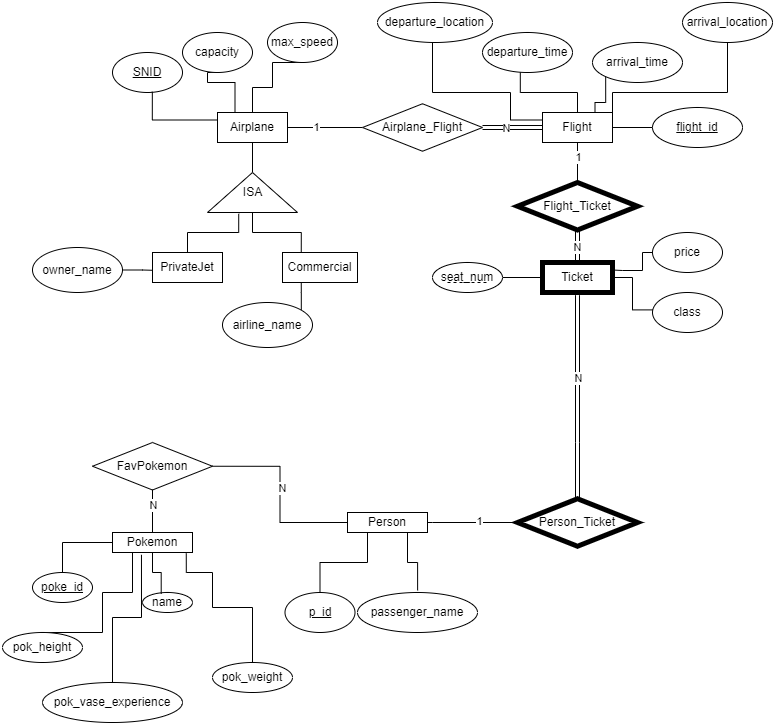

The diagram above was exported from draw.io. Its source (the exported page's mxGraphModel, read from the mxfile embedded in the PNG):
<mxGraphModel dx="1472" dy="1096" grid="1" gridSize="10" guides="1" tooltips="1" connect="1" arrows="1" fold="1" page="1" pageScale="1" pageWidth="850" pageHeight="1100" math="0" shadow="0" extFonts="Permanent Marker^https://fonts.googleapis.com/css?family=Permanent+Marker">
  <root>
    <mxCell id="0" />
    <mxCell id="1" parent="0" />
    <mxCell id="Z4uFQm3B3v6ux3QYlrGD-12" style="edgeStyle=orthogonalEdgeStyle;rounded=0;orthogonalLoop=1;jettySize=auto;html=1;exitX=0.25;exitY=0;exitDx=0;exitDy=0;entryX=0.5;entryY=1;entryDx=0;entryDy=0;endArrow=none;endFill=0;" parent="1" source="Z4uFQm3B3v6ux3QYlrGD-1" target="Z4uFQm3B3v6ux3QYlrGD-10" edge="1">
      <mxGeometry relative="1" as="geometry">
        <Array as="points">
          <mxPoint x="273" y="220" />
          <mxPoint x="245" y="220" />
        </Array>
      </mxGeometry>
    </mxCell>
    <mxCell id="Z4uFQm3B3v6ux3QYlrGD-17" style="edgeStyle=orthogonalEdgeStyle;rounded=0;orthogonalLoop=1;jettySize=auto;html=1;exitX=0.5;exitY=0;exitDx=0;exitDy=0;endArrow=none;endFill=0;entryX=0.5;entryY=1;entryDx=0;entryDy=0;" parent="1" source="Z4uFQm3B3v6ux3QYlrGD-1" target="Z4uFQm3B3v6ux3QYlrGD-19" edge="1">
      <mxGeometry relative="1" as="geometry">
        <mxPoint x="340" y="190" as="targetPoint" />
        <Array as="points">
          <mxPoint x="290" y="225" />
          <mxPoint x="310" y="225" />
          <mxPoint x="310" y="200" />
        </Array>
      </mxGeometry>
    </mxCell>
    <mxCell id="Z4uFQm3B3v6ux3QYlrGD-23" style="edgeStyle=orthogonalEdgeStyle;rounded=0;orthogonalLoop=1;jettySize=auto;html=1;exitX=1;exitY=0.5;exitDx=0;exitDy=0;entryX=0;entryY=0.5;entryDx=0;entryDy=0;endArrow=none;endFill=0;" parent="1" source="Z4uFQm3B3v6ux3QYlrGD-1" target="Z4uFQm3B3v6ux3QYlrGD-21" edge="1">
      <mxGeometry relative="1" as="geometry" />
    </mxCell>
    <mxCell id="Z4uFQm3B3v6ux3QYlrGD-24" value="1" style="edgeLabel;html=1;align=center;verticalAlign=middle;resizable=0;points=[];" parent="Z4uFQm3B3v6ux3QYlrGD-23" connectable="0" vertex="1">
      <mxGeometry x="-0.2648" y="1" relative="1" as="geometry">
        <mxPoint as="offset" />
      </mxGeometry>
    </mxCell>
    <mxCell id="Z4uFQm3B3v6ux3QYlrGD-1" value="Airplane" style="rounded=0;whiteSpace=wrap;html=1;" parent="1" vertex="1">
      <mxGeometry x="255" y="250" width="70" height="30" as="geometry" />
    </mxCell>
    <mxCell id="Z4uFQm3B3v6ux3QYlrGD-2" value="&lt;u&gt;SNID&lt;/u&gt;" style="ellipse;whiteSpace=wrap;html=1;" parent="1" vertex="1">
      <mxGeometry x="150" y="190" width="70" height="40" as="geometry" />
    </mxCell>
    <mxCell id="Z4uFQm3B3v6ux3QYlrGD-3" style="edgeStyle=orthogonalEdgeStyle;rounded=0;orthogonalLoop=1;jettySize=auto;html=1;exitX=0;exitY=0.25;exitDx=0;exitDy=0;entryX=0.569;entryY=0.98;entryDx=0;entryDy=0;entryPerimeter=0;endArrow=none;endFill=0;" parent="1" source="Z4uFQm3B3v6ux3QYlrGD-1" target="Z4uFQm3B3v6ux3QYlrGD-2" edge="1">
      <mxGeometry relative="1" as="geometry" />
    </mxCell>
    <mxCell id="Z4uFQm3B3v6ux3QYlrGD-16" style="edgeStyle=orthogonalEdgeStyle;rounded=0;orthogonalLoop=1;jettySize=auto;html=1;entryX=0.5;entryY=1;entryDx=0;entryDy=0;endArrow=none;endFill=0;" parent="1" source="Z4uFQm3B3v6ux3QYlrGD-4" target="Z4uFQm3B3v6ux3QYlrGD-1" edge="1">
      <mxGeometry relative="1" as="geometry" />
    </mxCell>
    <mxCell id="Z4uFQm3B3v6ux3QYlrGD-4" value="ISA" style="verticalLabelPosition=middle;verticalAlign=middle;html=1;shape=mxgraph.basic.acute_triangle;dx=0.5;labelPosition=center;align=center;" parent="1" vertex="1">
      <mxGeometry x="245" y="310" width="90" height="40" as="geometry" />
    </mxCell>
    <mxCell id="Z4uFQm3B3v6ux3QYlrGD-7" value="PrivateJet" style="rounded=0;whiteSpace=wrap;html=1;" parent="1" vertex="1">
      <mxGeometry x="190" y="390" width="70" height="30" as="geometry" />
    </mxCell>
    <mxCell id="Z4uFQm3B3v6ux3QYlrGD-8" value="Commercial" style="rounded=0;whiteSpace=wrap;html=1;" parent="1" vertex="1">
      <mxGeometry x="320" y="390" width="75" height="30" as="geometry" />
    </mxCell>
    <mxCell id="Z4uFQm3B3v6ux3QYlrGD-10" value="capacity" style="ellipse;whiteSpace=wrap;html=1;" parent="1" vertex="1">
      <mxGeometry x="220" y="170" width="70" height="40" as="geometry" />
    </mxCell>
    <mxCell id="Z4uFQm3B3v6ux3QYlrGD-15" style="edgeStyle=orthogonalEdgeStyle;rounded=0;orthogonalLoop=1;jettySize=auto;html=1;exitX=0.25;exitY=0;exitDx=0;exitDy=0;entryX=0.5;entryY=1;entryDx=0;entryDy=0;entryPerimeter=0;endArrow=none;endFill=0;" parent="1" source="Z4uFQm3B3v6ux3QYlrGD-8" target="Z4uFQm3B3v6ux3QYlrGD-4" edge="1">
      <mxGeometry relative="1" as="geometry" />
    </mxCell>
    <mxCell id="Z4uFQm3B3v6ux3QYlrGD-19" value="max_speed" style="ellipse;whiteSpace=wrap;html=1;" parent="1" vertex="1">
      <mxGeometry x="305" y="160" width="70" height="40" as="geometry" />
    </mxCell>
    <mxCell id="Z4uFQm3B3v6ux3QYlrGD-26" style="edgeStyle=orthogonalEdgeStyle;rounded=0;orthogonalLoop=1;jettySize=auto;html=1;exitX=0.5;exitY=0;exitDx=0;exitDy=0;endArrow=none;endFill=0;entryX=0.42;entryY=0.95;entryDx=0;entryDy=0;entryPerimeter=0;" parent="1" source="Z4uFQm3B3v6ux3QYlrGD-20" target="Z4uFQm3B3v6ux3QYlrGD-27" edge="1">
      <mxGeometry relative="1" as="geometry">
        <mxPoint x="615" y="200" as="targetPoint" />
      </mxGeometry>
    </mxCell>
    <mxCell id="Z4uFQm3B3v6ux3QYlrGD-29" style="edgeStyle=orthogonalEdgeStyle;rounded=0;orthogonalLoop=1;jettySize=auto;html=1;exitX=0.75;exitY=0;exitDx=0;exitDy=0;entryX=0;entryY=1;entryDx=0;entryDy=0;endArrow=none;endFill=0;" parent="1" source="Z4uFQm3B3v6ux3QYlrGD-20" target="Z4uFQm3B3v6ux3QYlrGD-28" edge="1">
      <mxGeometry relative="1" as="geometry">
        <Array as="points">
          <mxPoint x="633" y="240" />
          <mxPoint x="643" y="240" />
        </Array>
      </mxGeometry>
    </mxCell>
    <mxCell id="Z4uFQm3B3v6ux3QYlrGD-39" style="edgeStyle=orthogonalEdgeStyle;rounded=0;orthogonalLoop=1;jettySize=auto;html=1;entryX=0;entryY=0.5;entryDx=0;entryDy=0;endArrow=none;endFill=0;" parent="1" source="Z4uFQm3B3v6ux3QYlrGD-20" target="Z4uFQm3B3v6ux3QYlrGD-40" edge="1">
      <mxGeometry relative="1" as="geometry">
        <mxPoint x="690" y="265" as="targetPoint" />
      </mxGeometry>
    </mxCell>
    <mxCell id="Z4uFQm3B3v6ux3QYlrGD-86" style="edgeStyle=orthogonalEdgeStyle;rounded=0;orthogonalLoop=1;jettySize=auto;html=1;exitX=1;exitY=0;exitDx=0;exitDy=0;entryX=0.5;entryY=1;entryDx=0;entryDy=0;endArrow=none;endFill=0;" parent="1" source="Z4uFQm3B3v6ux3QYlrGD-20" target="Z4uFQm3B3v6ux3QYlrGD-85" edge="1">
      <mxGeometry relative="1" as="geometry">
        <Array as="points">
          <mxPoint x="650" y="230" />
          <mxPoint x="765" y="230" />
        </Array>
      </mxGeometry>
    </mxCell>
    <mxCell id="Z4uFQm3B3v6ux3QYlrGD-20" value="Flight" style="rounded=0;whiteSpace=wrap;html=1;" parent="1" vertex="1">
      <mxGeometry x="580" y="250" width="70" height="30" as="geometry" />
    </mxCell>
    <mxCell id="Z4uFQm3B3v6ux3QYlrGD-22" style="edgeStyle=orthogonalEdgeStyle;rounded=0;orthogonalLoop=1;jettySize=auto;html=1;exitX=1;exitY=0.5;exitDx=0;exitDy=0;entryX=0;entryY=0.5;entryDx=0;entryDy=0;endArrow=none;endFill=0;shape=link;" parent="1" source="Z4uFQm3B3v6ux3QYlrGD-21" target="Z4uFQm3B3v6ux3QYlrGD-20" edge="1">
      <mxGeometry relative="1" as="geometry" />
    </mxCell>
    <mxCell id="Z4uFQm3B3v6ux3QYlrGD-25" value="N" style="edgeLabel;html=1;align=center;verticalAlign=middle;resizable=0;points=[];" parent="Z4uFQm3B3v6ux3QYlrGD-22" connectable="0" vertex="1">
      <mxGeometry x="-0.219" relative="1" as="geometry">
        <mxPoint as="offset" />
      </mxGeometry>
    </mxCell>
    <mxCell id="Z4uFQm3B3v6ux3QYlrGD-21" value="Airplane_Flight" style="shape=rhombus;perimeter=rhombusPerimeter;whiteSpace=wrap;html=1;align=center;strokeColor=default;" parent="1" vertex="1">
      <mxGeometry x="400" y="241.25" width="120" height="47.5" as="geometry" />
    </mxCell>
    <mxCell id="Z4uFQm3B3v6ux3QYlrGD-27" value="departure_time" style="ellipse;whiteSpace=wrap;html=1;" parent="1" vertex="1">
      <mxGeometry x="520" y="170" width="90" height="40" as="geometry" />
    </mxCell>
    <mxCell id="Z4uFQm3B3v6ux3QYlrGD-28" value="arrival_time" style="ellipse;whiteSpace=wrap;html=1;" parent="1" vertex="1">
      <mxGeometry x="630" y="180" width="90" height="40" as="geometry" />
    </mxCell>
    <mxCell id="Z4uFQm3B3v6ux3QYlrGD-33" style="edgeStyle=orthogonalEdgeStyle;rounded=0;orthogonalLoop=1;jettySize=auto;html=1;entryX=0.5;entryY=1;entryDx=0;entryDy=0;endArrow=none;endFill=0;shape=link;" parent="1" source="Z4uFQm3B3v6ux3QYlrGD-30" target="Z4uFQm3B3v6ux3QYlrGD-31" edge="1">
      <mxGeometry relative="1" as="geometry" />
    </mxCell>
    <mxCell id="Z4uFQm3B3v6ux3QYlrGD-43" value="N" style="edgeLabel;html=1;align=center;verticalAlign=middle;resizable=0;points=[];" parent="Z4uFQm3B3v6ux3QYlrGD-33" connectable="0" vertex="1">
      <mxGeometry x="-0.0072" y="-1" relative="1" as="geometry">
        <mxPoint as="offset" />
      </mxGeometry>
    </mxCell>
    <mxCell id="Z4uFQm3B3v6ux3QYlrGD-46" style="edgeStyle=orthogonalEdgeStyle;rounded=0;orthogonalLoop=1;jettySize=auto;html=1;exitX=0.75;exitY=1;exitDx=0;exitDy=0;endArrow=none;endFill=0;entryX=0.501;entryY=-0.051;entryDx=0;entryDy=0;entryPerimeter=0;" parent="1" source="Z4uFQm3B3v6ux3QYlrGD-48" target="Z4uFQm3B3v6ux3QYlrGD-47" edge="1">
      <mxGeometry relative="1" as="geometry">
        <mxPoint x="630" y="480" as="targetPoint" />
      </mxGeometry>
    </mxCell>
    <mxCell id="Z4uFQm3B3v6ux3QYlrGD-30" value="Ticket" style="rounded=0;whiteSpace=wrap;html=1;strokeWidth=5;" parent="1" vertex="1">
      <mxGeometry x="580" y="400" width="70" height="30" as="geometry" />
    </mxCell>
    <mxCell id="Z4uFQm3B3v6ux3QYlrGD-32" style="edgeStyle=orthogonalEdgeStyle;rounded=0;orthogonalLoop=1;jettySize=auto;html=1;entryX=0.5;entryY=1;entryDx=0;entryDy=0;endArrow=none;endFill=0;" parent="1" source="Z4uFQm3B3v6ux3QYlrGD-31" target="Z4uFQm3B3v6ux3QYlrGD-20" edge="1">
      <mxGeometry relative="1" as="geometry" />
    </mxCell>
    <mxCell id="Z4uFQm3B3v6ux3QYlrGD-42" value="1" style="edgeLabel;html=1;align=center;verticalAlign=middle;resizable=0;points=[];" parent="Z4uFQm3B3v6ux3QYlrGD-32" connectable="0" vertex="1">
      <mxGeometry x="0.3" relative="1" as="geometry">
        <mxPoint as="offset" />
      </mxGeometry>
    </mxCell>
    <mxCell id="Z4uFQm3B3v6ux3QYlrGD-31" value="Flight_Ticket" style="shape=rhombus;perimeter=rhombusPerimeter;whiteSpace=wrap;html=1;align=center;strokeColor=default;strokeWidth=5;" parent="1" vertex="1">
      <mxGeometry x="555" y="320" width="120" height="47.5" as="geometry" />
    </mxCell>
    <mxCell id="Z4uFQm3B3v6ux3QYlrGD-34" value="price" style="ellipse;whiteSpace=wrap;html=1;" parent="1" vertex="1">
      <mxGeometry x="690" y="370" width="70" height="40" as="geometry" />
    </mxCell>
    <mxCell id="Z4uFQm3B3v6ux3QYlrGD-35" style="edgeStyle=orthogonalEdgeStyle;rounded=0;orthogonalLoop=1;jettySize=auto;html=1;entryX=1;entryY=0.25;entryDx=0;entryDy=0;endArrow=none;endFill=0;" parent="1" source="Z4uFQm3B3v6ux3QYlrGD-34" target="Z4uFQm3B3v6ux3QYlrGD-30" edge="1">
      <mxGeometry relative="1" as="geometry">
        <Array as="points">
          <mxPoint x="680" y="390" />
          <mxPoint x="680" y="408" />
          <mxPoint x="660" y="408" />
        </Array>
      </mxGeometry>
    </mxCell>
    <mxCell id="Z4uFQm3B3v6ux3QYlrGD-37" style="edgeStyle=orthogonalEdgeStyle;rounded=0;orthogonalLoop=1;jettySize=auto;html=1;entryX=0.347;entryY=1.032;entryDx=0;entryDy=0;entryPerimeter=0;endArrow=none;endFill=0;" parent="1" source="Z4uFQm3B3v6ux3QYlrGD-7" target="Z4uFQm3B3v6ux3QYlrGD-4" edge="1">
      <mxGeometry relative="1" as="geometry" />
    </mxCell>
    <mxCell id="Z4uFQm3B3v6ux3QYlrGD-40" value="&lt;u&gt;flight_id&lt;/u&gt;" style="ellipse;whiteSpace=wrap;html=1;" parent="1" vertex="1">
      <mxGeometry x="690" y="245" width="90" height="40" as="geometry" />
    </mxCell>
    <mxCell id="Z4uFQm3B3v6ux3QYlrGD-44" value="class" style="ellipse;whiteSpace=wrap;html=1;" parent="1" vertex="1">
      <mxGeometry x="690" y="430" width="70" height="40" as="geometry" />
    </mxCell>
    <mxCell id="Z4uFQm3B3v6ux3QYlrGD-45" style="edgeStyle=orthogonalEdgeStyle;rounded=0;orthogonalLoop=1;jettySize=auto;html=1;exitX=1;exitY=0.5;exitDx=0;exitDy=0;entryX=0.006;entryY=0.435;entryDx=0;entryDy=0;entryPerimeter=0;endArrow=none;endFill=0;" parent="1" source="Z4uFQm3B3v6ux3QYlrGD-30" target="Z4uFQm3B3v6ux3QYlrGD-44" edge="1">
      <mxGeometry relative="1" as="geometry" />
    </mxCell>
    <mxCell id="Z4uFQm3B3v6ux3QYlrGD-47" value="passenger_name" style="ellipse;whiteSpace=wrap;html=1;" parent="1" vertex="1">
      <mxGeometry x="395" y="730" width="120" height="40" as="geometry" />
    </mxCell>
    <mxCell id="Z4uFQm3B3v6ux3QYlrGD-53" style="edgeStyle=orthogonalEdgeStyle;rounded=0;orthogonalLoop=1;jettySize=auto;html=1;exitX=1;exitY=0.5;exitDx=0;exitDy=0;entryX=0;entryY=0.5;entryDx=0;entryDy=0;endArrow=none;endFill=0;" parent="1" source="Z4uFQm3B3v6ux3QYlrGD-48" target="Z4uFQm3B3v6ux3QYlrGD-52" edge="1">
      <mxGeometry relative="1" as="geometry">
        <Array as="points">
          <mxPoint x="470" y="660" />
          <mxPoint x="470" y="660" />
        </Array>
      </mxGeometry>
    </mxCell>
    <mxCell id="5CIAp4DFqifFCwWZNQoD-7" value="1" style="edgeLabel;html=1;align=center;verticalAlign=middle;resizable=0;points=[];" parent="Z4uFQm3B3v6ux3QYlrGD-53" connectable="0" vertex="1">
      <mxGeometry x="0.1325" y="2" relative="1" as="geometry">
        <mxPoint as="offset" />
      </mxGeometry>
    </mxCell>
    <mxCell id="Z4uFQm3B3v6ux3QYlrGD-48" value="Person" style="rounded=0;whiteSpace=wrap;html=1;" parent="1" vertex="1">
      <mxGeometry x="385" y="650" width="80" height="20" as="geometry" />
    </mxCell>
    <mxCell id="Z4uFQm3B3v6ux3QYlrGD-50" style="edgeStyle=orthogonalEdgeStyle;rounded=0;orthogonalLoop=1;jettySize=auto;html=1;entryX=0.25;entryY=1;entryDx=0;entryDy=0;endArrow=none;endFill=0;" parent="1" source="Z4uFQm3B3v6ux3QYlrGD-49" target="Z4uFQm3B3v6ux3QYlrGD-48" edge="1">
      <mxGeometry relative="1" as="geometry" />
    </mxCell>
    <mxCell id="Z4uFQm3B3v6ux3QYlrGD-49" value="&lt;u&gt;p_id&lt;/u&gt;" style="ellipse;whiteSpace=wrap;html=1;" parent="1" vertex="1">
      <mxGeometry x="322.5" y="730" width="70" height="40" as="geometry" />
    </mxCell>
    <mxCell id="Z4uFQm3B3v6ux3QYlrGD-52" value="Person_Ticket" style="shape=rhombus;perimeter=rhombusPerimeter;whiteSpace=wrap;html=1;align=center;strokeColor=default;strokeWidth=5;" parent="1" vertex="1">
      <mxGeometry x="555" y="636.25" width="120" height="47.5" as="geometry" />
    </mxCell>
    <mxCell id="Z4uFQm3B3v6ux3QYlrGD-55" style="edgeStyle=orthogonalEdgeStyle;rounded=0;orthogonalLoop=1;jettySize=auto;html=1;exitX=0.5;exitY=0;exitDx=0;exitDy=0;entryX=0.5;entryY=1.089;entryDx=0;entryDy=0;entryPerimeter=0;endArrow=none;endFill=0;shape=link;" parent="1" source="Z4uFQm3B3v6ux3QYlrGD-52" target="Z4uFQm3B3v6ux3QYlrGD-30" edge="1">
      <mxGeometry relative="1" as="geometry">
        <Array as="points">
          <mxPoint x="615" y="580" />
          <mxPoint x="615" y="580" />
        </Array>
      </mxGeometry>
    </mxCell>
    <mxCell id="Z4uFQm3B3v6ux3QYlrGD-57" value="N" style="edgeLabel;html=1;align=center;verticalAlign=middle;resizable=0;points=[];" parent="Z4uFQm3B3v6ux3QYlrGD-55" connectable="0" vertex="1">
      <mxGeometry x="0.1936" relative="1" as="geometry">
        <mxPoint as="offset" />
      </mxGeometry>
    </mxCell>
    <mxCell id="Z4uFQm3B3v6ux3QYlrGD-60" style="edgeStyle=orthogonalEdgeStyle;rounded=0;orthogonalLoop=1;jettySize=auto;html=1;entryX=0;entryY=0.5;entryDx=0;entryDy=0;endArrow=none;endFill=0;" parent="1" source="Z4uFQm3B3v6ux3QYlrGD-58" target="Z4uFQm3B3v6ux3QYlrGD-30" edge="1">
      <mxGeometry relative="1" as="geometry" />
    </mxCell>
    <mxCell id="Z4uFQm3B3v6ux3QYlrGD-58" value="seat_num" style="ellipse;whiteSpace=wrap;html=1;" parent="1" vertex="1">
      <mxGeometry x="470" y="400" width="70" height="30" as="geometry" />
    </mxCell>
    <mxCell id="Z4uFQm3B3v6ux3QYlrGD-59" value="" style="endArrow=none;dashed=1;html=1;rounded=0;" parent="1" edge="1">
      <mxGeometry width="50" height="50" relative="1" as="geometry">
        <mxPoint x="485" y="420" as="sourcePoint" />
        <mxPoint x="525" y="420" as="targetPoint" />
      </mxGeometry>
    </mxCell>
    <mxCell id="Z4uFQm3B3v6ux3QYlrGD-62" style="edgeStyle=orthogonalEdgeStyle;rounded=0;orthogonalLoop=1;jettySize=auto;html=1;entryX=0;entryY=0.5;entryDx=0;entryDy=0;endArrow=none;endFill=0;exitX=1;exitY=0.5;exitDx=0;exitDy=0;" parent="1" source="Z4uFQm3B3v6ux3QYlrGD-63" target="Z4uFQm3B3v6ux3QYlrGD-48" edge="1">
      <mxGeometry relative="1" as="geometry">
        <mxPoint x="180" y="520" as="sourcePoint" />
      </mxGeometry>
    </mxCell>
    <mxCell id="5CIAp4DFqifFCwWZNQoD-8" value="N" style="edgeLabel;html=1;align=center;verticalAlign=middle;resizable=0;points=[];" parent="Z4uFQm3B3v6ux3QYlrGD-62" connectable="0" vertex="1">
      <mxGeometry x="-0.071" y="2" relative="1" as="geometry">
        <mxPoint as="offset" />
      </mxGeometry>
    </mxCell>
    <mxCell id="Z4uFQm3B3v6ux3QYlrGD-65" style="edgeStyle=orthogonalEdgeStyle;rounded=0;orthogonalLoop=1;jettySize=auto;html=1;exitX=0.5;exitY=1;exitDx=0;exitDy=0;entryX=0.5;entryY=0;entryDx=0;entryDy=0;endArrow=none;endFill=0;" parent="1" source="Z4uFQm3B3v6ux3QYlrGD-63" target="Z4uFQm3B3v6ux3QYlrGD-64" edge="1">
      <mxGeometry relative="1" as="geometry" />
    </mxCell>
    <mxCell id="Z4uFQm3B3v6ux3QYlrGD-74" value="N" style="edgeLabel;html=1;align=center;verticalAlign=middle;resizable=0;points=[];" parent="Z4uFQm3B3v6ux3QYlrGD-65" connectable="0" vertex="1">
      <mxGeometry x="-0.2973" relative="1" as="geometry">
        <mxPoint as="offset" />
      </mxGeometry>
    </mxCell>
    <mxCell id="Z4uFQm3B3v6ux3QYlrGD-63" value="FavPokemon" style="shape=rhombus;perimeter=rhombusPerimeter;whiteSpace=wrap;html=1;align=center;strokeColor=default;" parent="1" vertex="1">
      <mxGeometry x="130" y="580" width="120" height="47.5" as="geometry" />
    </mxCell>
    <mxCell id="Z4uFQm3B3v6ux3QYlrGD-64" value="Pokemon" style="rounded=0;whiteSpace=wrap;html=1;" parent="1" vertex="1">
      <mxGeometry x="150" y="670" width="80" height="20" as="geometry" />
    </mxCell>
    <mxCell id="5CIAp4DFqifFCwWZNQoD-9" style="edgeStyle=orthogonalEdgeStyle;rounded=0;orthogonalLoop=1;jettySize=auto;html=1;exitX=0.5;exitY=0;exitDx=0;exitDy=0;entryX=0;entryY=0.5;entryDx=0;entryDy=0;endArrow=none;endFill=0;" parent="1" source="Z4uFQm3B3v6ux3QYlrGD-66" target="Z4uFQm3B3v6ux3QYlrGD-64" edge="1">
      <mxGeometry relative="1" as="geometry" />
    </mxCell>
    <mxCell id="Z4uFQm3B3v6ux3QYlrGD-66" value="&lt;u&gt;poke_id&lt;/u&gt;" style="ellipse;whiteSpace=wrap;html=1;" parent="1" vertex="1">
      <mxGeometry x="70" y="710" width="60" height="30" as="geometry" />
    </mxCell>
    <mxCell id="Z4uFQm3B3v6ux3QYlrGD-71" value="name" style="ellipse;whiteSpace=wrap;html=1;" parent="1" vertex="1">
      <mxGeometry x="180" y="730" width="50" height="20" as="geometry" />
    </mxCell>
    <mxCell id="Z4uFQm3B3v6ux3QYlrGD-85" value="arrival_location" style="ellipse;whiteSpace=wrap;html=1;" parent="1" vertex="1">
      <mxGeometry x="720" y="140" width="90" height="40" as="geometry" />
    </mxCell>
    <mxCell id="Z4uFQm3B3v6ux3QYlrGD-88" style="edgeStyle=orthogonalEdgeStyle;rounded=0;orthogonalLoop=1;jettySize=auto;html=1;entryX=0;entryY=0.25;entryDx=0;entryDy=0;endArrow=none;endFill=0;" parent="1" source="Z4uFQm3B3v6ux3QYlrGD-87" target="Z4uFQm3B3v6ux3QYlrGD-20" edge="1">
      <mxGeometry relative="1" as="geometry">
        <Array as="points">
          <mxPoint x="470" y="230" />
          <mxPoint x="548" y="230" />
          <mxPoint x="548" y="258" />
        </Array>
      </mxGeometry>
    </mxCell>
    <mxCell id="Z4uFQm3B3v6ux3QYlrGD-87" value="departure_location" style="ellipse;whiteSpace=wrap;html=1;" parent="1" vertex="1">
      <mxGeometry x="415" y="140" width="115" height="40" as="geometry" />
    </mxCell>
    <mxCell id="5CIAp4DFqifFCwWZNQoD-1" value="owner_name" style="ellipse;whiteSpace=wrap;html=1;" parent="1" vertex="1">
      <mxGeometry x="70" y="385" width="90" height="45" as="geometry" />
    </mxCell>
    <mxCell id="5CIAp4DFqifFCwWZNQoD-2" style="edgeStyle=orthogonalEdgeStyle;rounded=0;orthogonalLoop=1;jettySize=auto;html=1;entryX=0.006;entryY=0.593;entryDx=0;entryDy=0;entryPerimeter=0;endArrow=none;endFill=0;" parent="1" source="5CIAp4DFqifFCwWZNQoD-1" target="Z4uFQm3B3v6ux3QYlrGD-7" edge="1">
      <mxGeometry relative="1" as="geometry" />
    </mxCell>
    <mxCell id="5CIAp4DFqifFCwWZNQoD-4" style="edgeStyle=orthogonalEdgeStyle;rounded=0;orthogonalLoop=1;jettySize=auto;html=1;entryX=0.25;entryY=1;entryDx=0;entryDy=0;endArrow=none;endFill=0;" parent="1" source="5CIAp4DFqifFCwWZNQoD-3" target="Z4uFQm3B3v6ux3QYlrGD-8" edge="1">
      <mxGeometry relative="1" as="geometry">
        <Array as="points">
          <mxPoint x="339" y="430" />
        </Array>
      </mxGeometry>
    </mxCell>
    <mxCell id="5CIAp4DFqifFCwWZNQoD-3" value="airline_name" style="ellipse;whiteSpace=wrap;html=1;" parent="1" vertex="1">
      <mxGeometry x="260" y="440" width="90" height="45" as="geometry" />
    </mxCell>
    <mxCell id="5CIAp4DFqifFCwWZNQoD-10" style="edgeStyle=orthogonalEdgeStyle;rounded=0;orthogonalLoop=1;jettySize=auto;html=1;exitX=0.5;exitY=1;exitDx=0;exitDy=0;entryX=0.374;entryY=0.068;entryDx=0;entryDy=0;entryPerimeter=0;endArrow=none;endFill=0;" parent="1" source="Z4uFQm3B3v6ux3QYlrGD-64" target="Z4uFQm3B3v6ux3QYlrGD-71" edge="1">
      <mxGeometry relative="1" as="geometry" />
    </mxCell>
    <mxCell id="iSp-4zNHiG8IOYFEe-_j-4" style="edgeStyle=orthogonalEdgeStyle;rounded=0;orthogonalLoop=1;jettySize=auto;html=1;exitX=0.5;exitY=0;exitDx=0;exitDy=0;entryX=0.25;entryY=1;entryDx=0;entryDy=0;endArrow=none;endFill=0;" edge="1" parent="1" source="iSp-4zNHiG8IOYFEe-_j-1" target="Z4uFQm3B3v6ux3QYlrGD-64">
      <mxGeometry relative="1" as="geometry">
        <Array as="points">
          <mxPoint x="140" y="770" />
          <mxPoint x="140" y="730" />
          <mxPoint x="170" y="730" />
        </Array>
      </mxGeometry>
    </mxCell>
    <mxCell id="iSp-4zNHiG8IOYFEe-_j-1" value="pok_height" style="ellipse;whiteSpace=wrap;html=1;" vertex="1" parent="1">
      <mxGeometry x="40" y="770" width="80" height="30" as="geometry" />
    </mxCell>
    <mxCell id="iSp-4zNHiG8IOYFEe-_j-2" value="pok_weight" style="ellipse;whiteSpace=wrap;html=1;" vertex="1" parent="1">
      <mxGeometry x="250" y="800" width="80" height="30" as="geometry" />
    </mxCell>
    <mxCell id="iSp-4zNHiG8IOYFEe-_j-3" value="pok_vase_experience" style="ellipse;whiteSpace=wrap;html=1;" vertex="1" parent="1">
      <mxGeometry x="80" y="820" width="140" height="40" as="geometry" />
    </mxCell>
    <mxCell id="iSp-4zNHiG8IOYFEe-_j-5" style="edgeStyle=orthogonalEdgeStyle;rounded=0;orthogonalLoop=1;jettySize=auto;html=1;exitX=0.5;exitY=0;exitDx=0;exitDy=0;entryX=0.362;entryY=1.114;entryDx=0;entryDy=0;entryPerimeter=0;endArrow=none;endFill=0;" edge="1" parent="1" source="iSp-4zNHiG8IOYFEe-_j-3" target="Z4uFQm3B3v6ux3QYlrGD-64">
      <mxGeometry relative="1" as="geometry" />
    </mxCell>
    <mxCell id="iSp-4zNHiG8IOYFEe-_j-6" style="edgeStyle=orthogonalEdgeStyle;rounded=0;orthogonalLoop=1;jettySize=auto;html=1;exitX=0.5;exitY=0;exitDx=0;exitDy=0;entryX=0.922;entryY=1.043;entryDx=0;entryDy=0;entryPerimeter=0;endArrow=none;endFill=0;" edge="1" parent="1" source="iSp-4zNHiG8IOYFEe-_j-2" target="Z4uFQm3B3v6ux3QYlrGD-64">
      <mxGeometry relative="1" as="geometry">
        <Array as="points">
          <mxPoint x="290" y="745" />
          <mxPoint x="250" y="745" />
          <mxPoint x="250" y="710" />
          <mxPoint x="224" y="710" />
        </Array>
      </mxGeometry>
    </mxCell>
  </root>
</mxGraphModel>